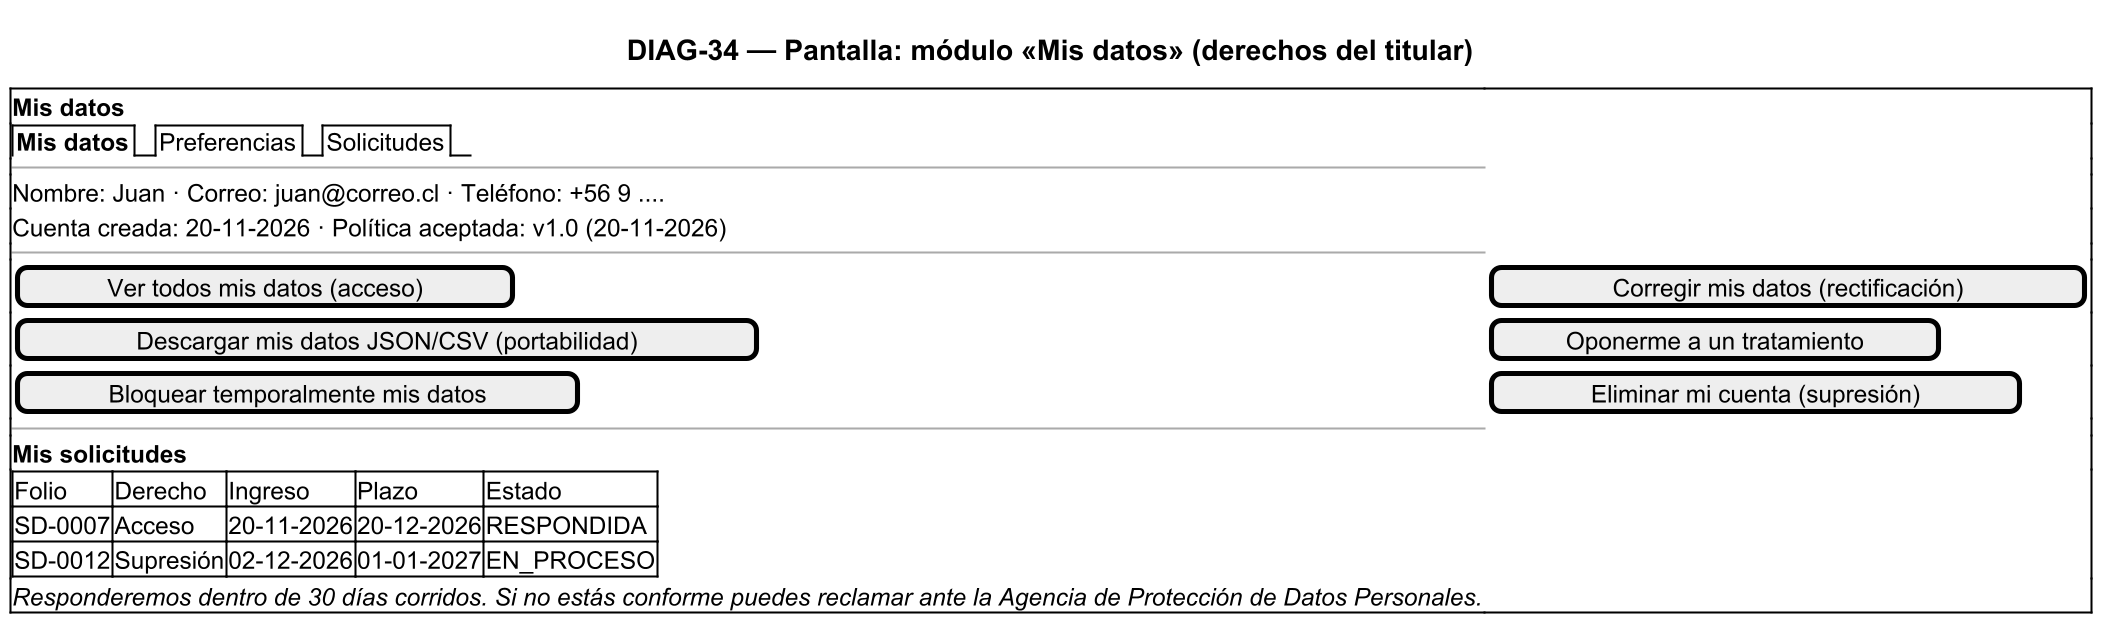

The diagram above was rendered by PlantUML. Its source (embedded in the PNG):
@startsalt DIAG-34
skinparamlocked dpi 150
scale 1.3
title DIAG-34 — Pantalla: módulo «Mis datos» (derechos del titular)
{+
<b>Mis datos
{/ <b>Mis datos | Preferencias | Solicitudes }
--
Nombre: Juan · Correo: juan@correo.cl · Teléfono: +56 9 ....
Cuenta creada: 20-11-2026 · Política aceptada: v1.0 (20-11-2026)
--
[ Ver todos mis datos (acceso) ]      | [ Corregir mis datos (rectificación) ]
[ Descargar mis datos JSON/CSV (portabilidad) ] | [ Oponerme a un tratamiento ]
[ Bloquear temporalmente mis datos ] | [ Eliminar mi cuenta (supresión) ]
--
<b>Mis solicitudes
{# Folio | Derecho | Ingreso | Plazo | Estado
SD-0007 | Acceso | 20-11-2026 | 20-12-2026 | RESPONDIDA
SD-0012 | Supresión | 02-12-2026 | 01-01-2027 | EN_PROCESO }
<i>Responderemos dentro de 30 días corridos. Si no estás conforme puedes reclamar ante la Agencia de Protección de Datos Personales.
}
@endsalt